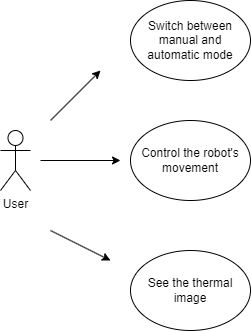

The diagram above was exported from draw.io. Its source (the exported page's mxGraphModel, read from the mxfile embedded in the PNG):
<mxGraphModel dx="1434" dy="739" grid="1" gridSize="10" guides="1" tooltips="1" connect="1" arrows="1" fold="1" page="1" pageScale="1" pageWidth="827" pageHeight="1169" math="0" shadow="0">
  <root>
    <mxCell id="0" />
    <mxCell id="1" parent="0" />
    <mxCell id="47BrxyWO1z2gKueKYgPC-1" value="User" style="shape=umlActor;verticalLabelPosition=bottom;verticalAlign=top;html=1;outlineConnect=0;" parent="1" vertex="1">
      <mxGeometry x="230" y="290" width="30" height="60" as="geometry" />
    </mxCell>
    <mxCell id="47BrxyWO1z2gKueKYgPC-2" value="Switch between manual and automatic mode" style="ellipse;whiteSpace=wrap;html=1;" parent="1" vertex="1">
      <mxGeometry x="360" y="160" width="120" height="80" as="geometry" />
    </mxCell>
    <mxCell id="47BrxyWO1z2gKueKYgPC-3" value="Control the robot's movement" style="ellipse;whiteSpace=wrap;html=1;" parent="1" vertex="1">
      <mxGeometry x="360" y="280" width="120" height="80" as="geometry" />
    </mxCell>
    <mxCell id="47BrxyWO1z2gKueKYgPC-4" value="See the thermal image" style="ellipse;whiteSpace=wrap;html=1;" parent="1" vertex="1">
      <mxGeometry x="360" y="410" width="120" height="80" as="geometry" />
    </mxCell>
    <mxCell id="47BrxyWO1z2gKueKYgPC-11" value="" style="endArrow=classic;html=1;rounded=0;" parent="1" edge="1">
      <mxGeometry width="50" height="50" relative="1" as="geometry">
        <mxPoint x="280" y="280" as="sourcePoint" />
        <mxPoint x="330" y="230" as="targetPoint" />
      </mxGeometry>
    </mxCell>
    <mxCell id="47BrxyWO1z2gKueKYgPC-12" value="" style="endArrow=classic;html=1;rounded=0;" parent="1" edge="1">
      <mxGeometry width="50" height="50" relative="1" as="geometry">
        <mxPoint x="270" y="320" as="sourcePoint" />
        <mxPoint x="350" y="320" as="targetPoint" />
      </mxGeometry>
    </mxCell>
    <mxCell id="47BrxyWO1z2gKueKYgPC-13" value="" style="endArrow=classic;html=1;rounded=0;" parent="1" edge="1">
      <mxGeometry width="50" height="50" relative="1" as="geometry">
        <mxPoint x="280" y="390" as="sourcePoint" />
        <mxPoint x="340" y="420" as="targetPoint" />
      </mxGeometry>
    </mxCell>
  </root>
</mxGraphModel>